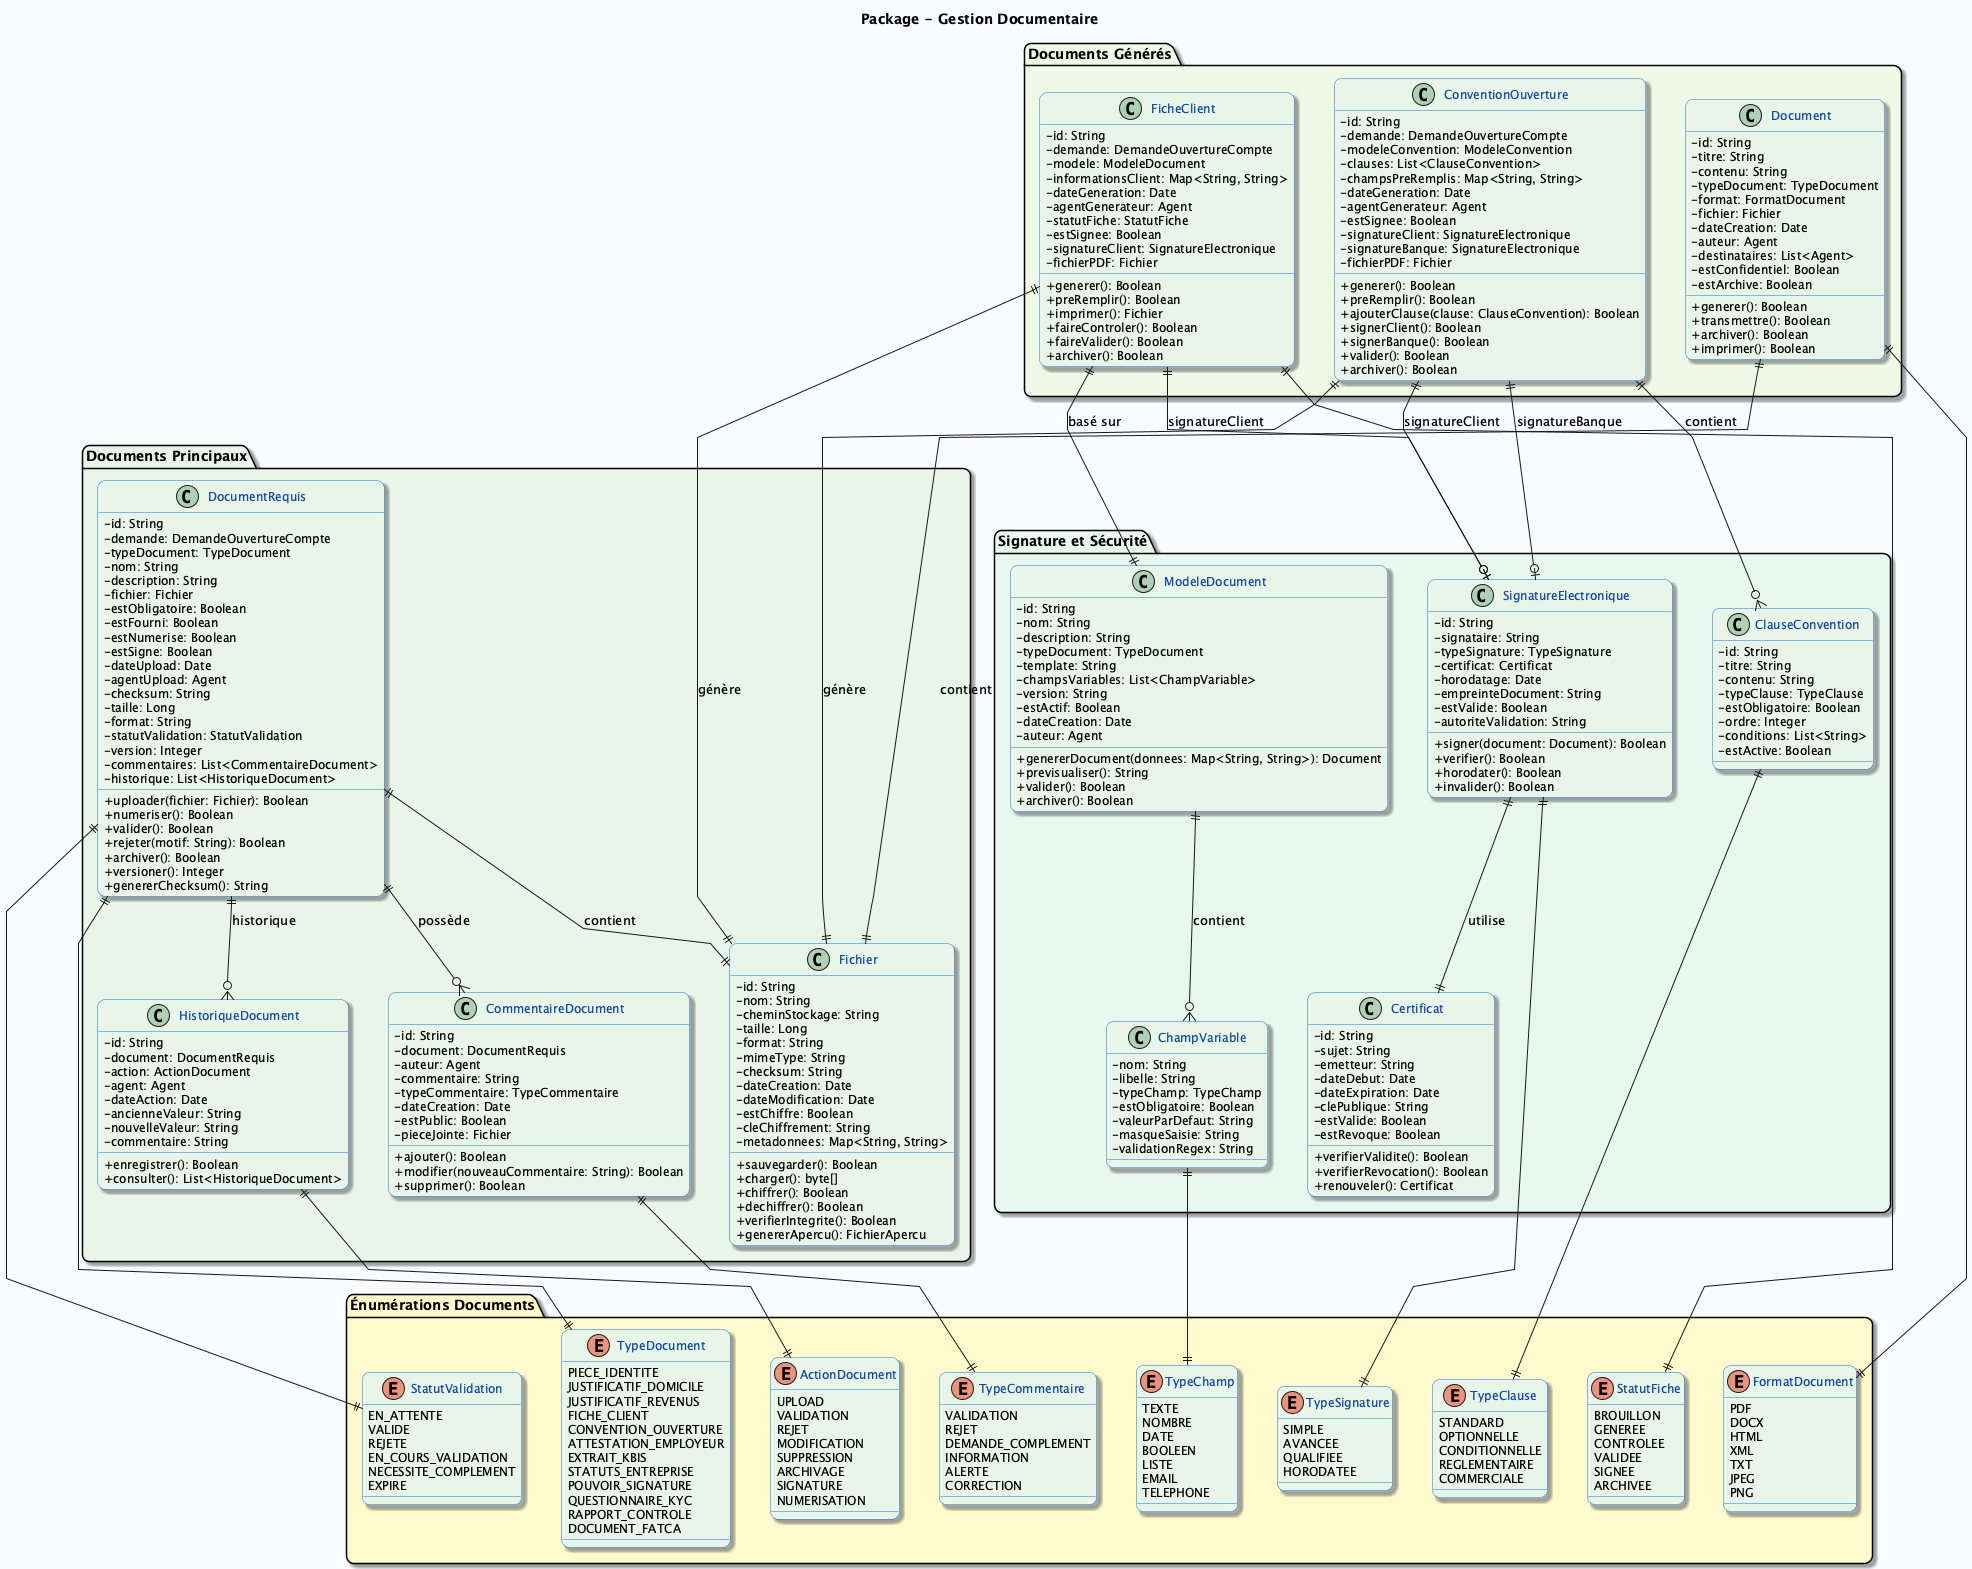

The diagram above was rendered by PlantUML. Its source (embedded in the PNG):
@startuml GestionDocuments
skinparam linetype polyline
skinparam backgroundColor #F8FBFF
skinparam classBackgroundColor #E8F5E8
skinparam classBorderColor #1976D2
skinparam classFontColor #0D47A1
skinparam classFontSize 13
skinparam classAttributeFontSize 12
skinparam classMethodFontSize 12
skinparam classAttributeIconSize 0
skinparam shadowing true
skinparam roundCorner 15
skinparam nodesep 40
skinparam ranksep 30

title Package - Gestion Documentaire

package "Documents Principaux" #E8F5E8 {
  class DocumentRequis {
    - id: String
    - demande: DemandeOuvertureCompte
    - typeDocument: TypeDocument
    - nom: String
    - description: String
    - fichier: Fichier
    - estObligatoire: Boolean
    - estFourni: Boolean
    - estNumerise: Boolean
    - estSigne: Boolean
    - dateUpload: Date
    - agentUpload: Agent
    - checksum: String
    - taille: Long
    - format: String
    - statutValidation: StatutValidation
    - version: Integer
    - commentaires: List<CommentaireDocument>
    - historique: List<HistoriqueDocument>
    + uploader(fichier: Fichier): Boolean
    + numeriser(): Boolean
    + valider(): Boolean
    + rejeter(motif: String): Boolean
    + archiver(): Boolean
    + versioner(): Integer
    + genererChecksum(): String
  }

  class Fichier {
    - id: String
    - nom: String
    - cheminStockage: String
    - taille: Long
    - format: String
    - mimeType: String
    - checksum: String
    - dateCreation: Date
    - dateModification: Date
    - estChiffre: Boolean
    - cleChiffrement: String
    - metadonnees: Map<String, String>
    + sauvegarder(): Boolean
    + charger(): byte[]
    + chiffrer(): Boolean
    + dechiffrer(): Boolean
    + verifierIntegrite(): Boolean
    + genererApercu(): FichierApercu
  }

  class CommentaireDocument {
    - id: String
    - document: DocumentRequis
    - auteur: Agent
    - commentaire: String
    - typeCommentaire: TypeCommentaire
    - dateCreation: Date
    - estPublic: Boolean
    - pieceJointe: Fichier
    + ajouter(): Boolean
    + modifier(nouveauCommentaire: String): Boolean
    + supprimer(): Boolean
  }

  class HistoriqueDocument {
    - id: String
    - document: DocumentRequis
    - action: ActionDocument
    - agent: Agent
    - dateAction: Date
    - ancienneValeur: String
    - nouvelleValeur: String
    - commentaire: String
    + enregistrer(): Boolean
    + consulter(): List<HistoriqueDocument>
  }
}

package "Documents Générés" #F0F8E8 {
  class FicheClient {
    - id: String
    - demande: DemandeOuvertureCompte
    - modele: ModeleDocument
    - informationsClient: Map<String, String>
    - dateGeneration: Date
    - agentGenerateur: Agent
    - statutFiche: StatutFiche
    - estSignee: Boolean
    - signatureClient: SignatureElectronique
    - fichierPDF: Fichier
    + generer(): Boolean
    + preRemplir(): Boolean
    + imprimer(): Fichier
    + faireControler(): Boolean
    + faireValider(): Boolean
    + archiver(): Boolean
  }

  class ConventionOuverture {
    - id: String
    - demande: DemandeOuvertureCompte
    - modeleConvention: ModeleConvention
    - clauses: List<ClauseConvention>
    - champsPreRemplis: Map<String, String>
    - dateGeneration: Date
    - agentGenerateur: Agent
    - estSignee: Boolean
    - signatureClient: SignatureElectronique
    - signatureBanque: SignatureElectronique
    - fichierPDF: Fichier
    + generer(): Boolean
    + preRemplir(): Boolean
    + ajouterClause(clause: ClauseConvention): Boolean
    + signerClient(): Boolean
    + signerBanque(): Boolean
    + valider(): Boolean
    + archiver(): Boolean
  }

  class Document {
    - id: String
    - titre: String
    - contenu: String
    - typeDocument: TypeDocument
    - format: FormatDocument
    - fichier: Fichier
    - dateCreation: Date
    - auteur: Agent
    - destinataires: List<Agent>
    - estConfidentiel: Boolean
    - estArchive: Boolean
    + generer(): Boolean
    + transmettre(): Boolean
    + archiver(): Boolean
    + imprimer(): Boolean
  }
}

package "Signature et Sécurité" #E8F8F0 {
  class SignatureElectronique {
    - id: String
    - signataire: String
    - typeSignature: TypeSignature
    - certificat: Certificat
    - horodatage: Date
    - empreinteDocument: String
    - estValide: Boolean
    - autoriteValidation: String
    + signer(document: Document): Boolean
    + verifier(): Boolean
    + horodater(): Boolean
    + invalider(): Boolean
  }

  class Certificat {
    - id: String
    - sujet: String
    - emetteur: String
    - dateDebut: Date
    - dateExpiration: Date
    - clePublique: String
    - estValide: Boolean
    - estRevoque: Boolean
    + verifierValidite(): Boolean
    + verifierRevocation(): Boolean
    + renouveler(): Certificat
  }

  class ModeleDocument {
    - id: String
    - nom: String
    - description: String
    - typeDocument: TypeDocument
    - template: String
    - champsVariables: List<ChampVariable>
    - version: String
    - estActif: Boolean
    - dateCreation: Date
    - auteur: Agent
    + genererDocument(donnees: Map<String, String>): Document
    + previsualiser(): String
    + valider(): Boolean
    + archiver(): Boolean
  }

  class ChampVariable {
    - nom: String
    - libelle: String
    - typeChamp: TypeChamp
    - estObligatoire: Boolean
    - valeurParDefaut: String
    - masqueSaisie: String
    - validationRegex: String
  }

  class ClauseConvention {
    - id: String
    - titre: String
    - contenu: String
    - typeClause: TypeClause
    - estObligatoire: Boolean
    - ordre: Integer
    - conditions: List<String>
    - estActive: Boolean
  }
}

package "Énumérations Documents" #FFFACD {
  enum TypeDocument {
    PIECE_IDENTITE
    JUSTIFICATIF_DOMICILE
    JUSTIFICATIF_REVENUS
    FICHE_CLIENT
    CONVENTION_OUVERTURE
    ATTESTATION_EMPLOYEUR
    EXTRAIT_KBIS
    STATUTS_ENTREPRISE
    POUVOIR_SIGNATURE
    QUESTIONNAIRE_KYC
    RAPPORT_CONTROLE
    DOCUMENT_FATCA
  }

  enum StatutValidation {
    EN_ATTENTE
    VALIDE
    REJETE
    EN_COURS_VALIDATION
    NECESSITE_COMPLEMENT
    EXPIRE
  }

  enum TypeCommentaire {
    VALIDATION
    REJET
    DEMANDE_COMPLEMENT
    INFORMATION
    ALERTE
    CORRECTION
  }

  enum ActionDocument {
    UPLOAD
    VALIDATION
    REJET
    MODIFICATION
    SUPPRESSION
    ARCHIVAGE
    SIGNATURE
    NUMERISATION
  }

  enum StatutFiche {
    BROUILLON
    GENEREE
    CONTROLEE
    VALIDEE
    SIGNEE
    ARCHIVEE
  }

  enum TypeSignature {
    SIMPLE
    AVANCEE
    QUALIFIEE
    HORODATEE
  }

  enum FormatDocument {
    PDF
    DOCX
    HTML
    XML
    TXT
    JPEG
    PNG
  }

  enum TypeChamp {
    TEXTE
    NOMBRE
    DATE
    BOOLEEN
    LISTE
    EMAIL
    TELEPHONE
  }

  enum TypeClause {
    STANDARD
    OPTIONNELLE
    CONDITIONNELLE
    REGLEMENTAIRE
    COMMERCIALE
  }
}

' Relations principales
DocumentRequis ||--|| Fichier : "contient"
DocumentRequis ||--o{ CommentaireDocument : "possède"
DocumentRequis ||--o{ HistoriqueDocument : "historique"
FicheClient ||--|| Fichier : "génère"
ConventionOuverture ||--|| Fichier : "génère"
Document ||--|| Fichier : "contient"

FicheClient ||--o| SignatureElectronique : "signatureClient"
ConventionOuverture ||--o| SignatureElectronique : "signatureClient"
ConventionOuverture ||--o| SignatureElectronique : "signatureBanque"
SignatureElectronique ||--|| Certificat : "utilise"

FicheClient ||--|| ModeleDocument : "basé sur"
ConventionOuverture ||--o{ ClauseConvention : "contient"
ModeleDocument ||--o{ ChampVariable : "contient"

DocumentRequis ||--|| TypeDocument
DocumentRequis ||--|| StatutValidation
CommentaireDocument ||--|| TypeCommentaire
HistoriqueDocument ||--|| ActionDocument
FicheClient ||--|| StatutFiche
SignatureElectronique ||--|| TypeSignature
Document ||--|| FormatDocument
ChampVariable ||--|| TypeChamp
ClauseConvention ||--|| TypeClause

@enduml